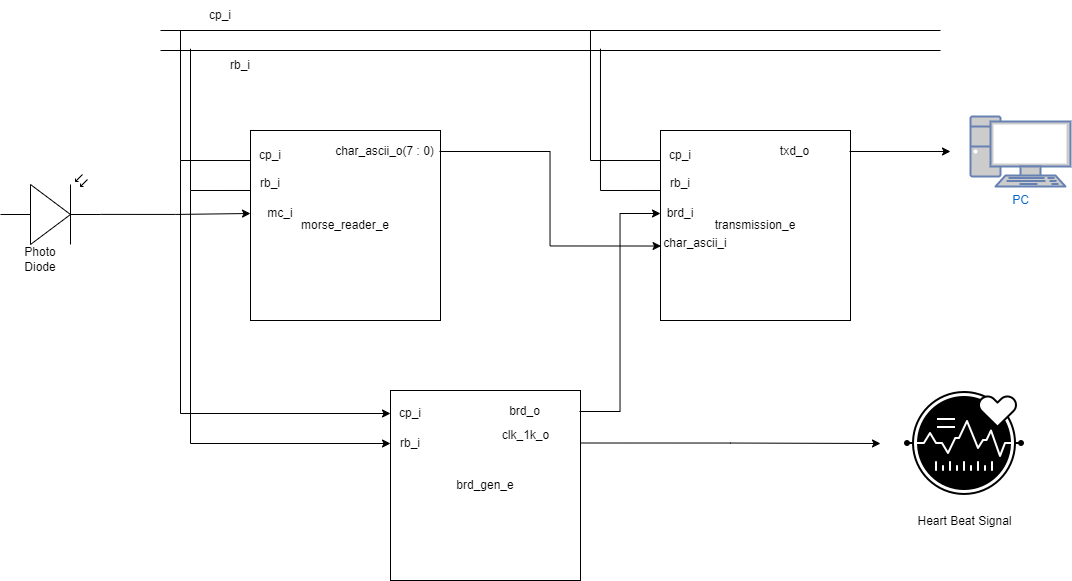

The diagram above was exported from draw.io. Its source (the exported page's mxGraphModel, read from the mxfile embedded in the PNG):
<mxGraphModel dx="2272" dy="675" grid="1" gridSize="10" guides="1" tooltips="1" connect="1" arrows="1" fold="1" page="1" pageScale="1" pageWidth="850" pageHeight="1100" math="0" shadow="0">
  <root>
    <mxCell id="0" />
    <mxCell id="1" parent="0" />
    <mxCell id="pFaJuSzhmJ1KyGIB6KdM-1" value="morse_reader_e" style="whiteSpace=wrap;html=1;aspect=fixed;" vertex="1" parent="1">
      <mxGeometry x="110" y="150" width="190" height="190" as="geometry" />
    </mxCell>
    <mxCell id="pFaJuSzhmJ1KyGIB6KdM-2" value="cp_i" style="text;html=1;strokeColor=none;fillColor=none;align=center;verticalAlign=middle;whiteSpace=wrap;rounded=0;" vertex="1" parent="1">
      <mxGeometry x="100" y="160" width="60" height="30" as="geometry" />
    </mxCell>
    <mxCell id="pFaJuSzhmJ1KyGIB6KdM-3" value="rb_i" style="text;html=1;strokeColor=none;fillColor=none;align=center;verticalAlign=middle;whiteSpace=wrap;rounded=0;" vertex="1" parent="1">
      <mxGeometry x="100" y="188" width="60" height="30" as="geometry" />
    </mxCell>
    <mxCell id="pFaJuSzhmJ1KyGIB6KdM-4" value="mc_i" style="text;html=1;strokeColor=none;fillColor=none;align=center;verticalAlign=middle;whiteSpace=wrap;rounded=0;" vertex="1" parent="1">
      <mxGeometry x="110" y="218" width="60" height="30" as="geometry" />
    </mxCell>
    <mxCell id="pFaJuSzhmJ1KyGIB6KdM-29" style="edgeStyle=orthogonalEdgeStyle;rounded=0;orthogonalLoop=1;jettySize=auto;html=1;exitX=1;exitY=0.5;exitDx=0;exitDy=0;entryX=0.003;entryY=0.608;entryDx=0;entryDy=0;entryPerimeter=0;" edge="1" parent="1" source="pFaJuSzhmJ1KyGIB6KdM-5" target="pFaJuSzhmJ1KyGIB6KdM-16">
      <mxGeometry relative="1" as="geometry" />
    </mxCell>
    <mxCell id="pFaJuSzhmJ1KyGIB6KdM-5" value="char_ascii_o(7 : 0)" style="text;html=1;strokeColor=none;fillColor=none;align=center;verticalAlign=middle;whiteSpace=wrap;rounded=0;" vertex="1" parent="1">
      <mxGeometry x="190" y="156" width="109" height="30" as="geometry" />
    </mxCell>
    <mxCell id="pFaJuSzhmJ1KyGIB6KdM-7" value="" style="endArrow=none;html=1;rounded=0;" edge="1" parent="1">
      <mxGeometry width="50" height="50" relative="1" as="geometry">
        <mxPoint x="20" y="50" as="sourcePoint" />
        <mxPoint x="800" y="50" as="targetPoint" />
      </mxGeometry>
    </mxCell>
    <mxCell id="pFaJuSzhmJ1KyGIB6KdM-8" value="" style="endArrow=none;html=1;rounded=0;" edge="1" parent="1">
      <mxGeometry width="50" height="50" relative="1" as="geometry">
        <mxPoint x="20" y="70" as="sourcePoint" />
        <mxPoint x="800" y="70" as="targetPoint" />
      </mxGeometry>
    </mxCell>
    <mxCell id="pFaJuSzhmJ1KyGIB6KdM-9" value="cp_i" style="text;html=1;strokeColor=none;fillColor=none;align=center;verticalAlign=middle;whiteSpace=wrap;rounded=0;" vertex="1" parent="1">
      <mxGeometry x="50" y="20" width="60" height="30" as="geometry" />
    </mxCell>
    <mxCell id="pFaJuSzhmJ1KyGIB6KdM-10" value="rb_i" style="text;html=1;strokeColor=none;fillColor=none;align=center;verticalAlign=middle;whiteSpace=wrap;rounded=0;" vertex="1" parent="1">
      <mxGeometry x="70" y="70" width="60" height="30" as="geometry" />
    </mxCell>
    <mxCell id="pFaJuSzhmJ1KyGIB6KdM-11" value="" style="endArrow=none;html=1;rounded=0;entryX=0.167;entryY=0.667;entryDx=0;entryDy=0;entryPerimeter=0;" edge="1" parent="1">
      <mxGeometry width="50" height="50" relative="1" as="geometry">
        <mxPoint x="40" y="50" as="sourcePoint" />
        <mxPoint x="110.01999999999998" y="180.01" as="targetPoint" />
        <Array as="points">
          <mxPoint x="40" y="180" />
        </Array>
      </mxGeometry>
    </mxCell>
    <mxCell id="pFaJuSzhmJ1KyGIB6KdM-12" value="" style="endArrow=none;html=1;rounded=0;entryX=0.167;entryY=0.733;entryDx=0;entryDy=0;entryPerimeter=0;" edge="1" parent="1">
      <mxGeometry width="50" height="50" relative="1" as="geometry">
        <mxPoint x="50" y="68.22222900390625" as="sourcePoint" />
        <mxPoint x="110.01999999999998" y="209.99" as="targetPoint" />
        <Array as="points">
          <mxPoint x="50" y="210" />
        </Array>
      </mxGeometry>
    </mxCell>
    <mxCell id="pFaJuSzhmJ1KyGIB6KdM-14" style="edgeStyle=orthogonalEdgeStyle;rounded=0;orthogonalLoop=1;jettySize=auto;html=1;exitX=1;exitY=0.57;exitDx=0;exitDy=0;exitPerimeter=0;entryX=0;entryY=0.5;entryDx=0;entryDy=0;" edge="1" parent="1" source="pFaJuSzhmJ1KyGIB6KdM-13" target="pFaJuSzhmJ1KyGIB6KdM-4">
      <mxGeometry relative="1" as="geometry" />
    </mxCell>
    <mxCell id="pFaJuSzhmJ1KyGIB6KdM-13" value="" style="verticalLabelPosition=bottom;shadow=0;dashed=0;align=center;html=1;verticalAlign=top;shape=mxgraph.electrical.opto_electronics.photodiode;pointerEvents=1;" vertex="1" parent="1">
      <mxGeometry x="-140" y="194" width="100" height="70" as="geometry" />
    </mxCell>
    <mxCell id="pFaJuSzhmJ1KyGIB6KdM-15" value="Photo Diode" style="text;html=1;strokeColor=none;fillColor=none;align=center;verticalAlign=middle;whiteSpace=wrap;rounded=0;" vertex="1" parent="1">
      <mxGeometry x="-130" y="264" width="60" height="30" as="geometry" />
    </mxCell>
    <mxCell id="pFaJuSzhmJ1KyGIB6KdM-16" value="transmission_e" style="whiteSpace=wrap;html=1;aspect=fixed;" vertex="1" parent="1">
      <mxGeometry x="520" y="150" width="190" height="190" as="geometry" />
    </mxCell>
    <mxCell id="pFaJuSzhmJ1KyGIB6KdM-17" value="cp_i" style="text;html=1;strokeColor=none;fillColor=none;align=center;verticalAlign=middle;whiteSpace=wrap;rounded=0;" vertex="1" parent="1">
      <mxGeometry x="510" y="160" width="60" height="30" as="geometry" />
    </mxCell>
    <mxCell id="pFaJuSzhmJ1KyGIB6KdM-18" value="rb_i" style="text;html=1;strokeColor=none;fillColor=none;align=center;verticalAlign=middle;whiteSpace=wrap;rounded=0;" vertex="1" parent="1">
      <mxGeometry x="510" y="188" width="60" height="30" as="geometry" />
    </mxCell>
    <mxCell id="pFaJuSzhmJ1KyGIB6KdM-19" value="brd_i" style="text;html=1;strokeColor=none;fillColor=none;align=center;verticalAlign=middle;whiteSpace=wrap;rounded=0;" vertex="1" parent="1">
      <mxGeometry x="520" y="218" width="40" height="30" as="geometry" />
    </mxCell>
    <mxCell id="pFaJuSzhmJ1KyGIB6KdM-36" style="edgeStyle=orthogonalEdgeStyle;rounded=0;orthogonalLoop=1;jettySize=auto;html=1;" edge="1" parent="1" source="pFaJuSzhmJ1KyGIB6KdM-20">
      <mxGeometry relative="1" as="geometry">
        <mxPoint x="810" y="171" as="targetPoint" />
      </mxGeometry>
    </mxCell>
    <mxCell id="pFaJuSzhmJ1KyGIB6KdM-20" value="txd_o" style="text;html=1;strokeColor=none;fillColor=none;align=center;verticalAlign=middle;whiteSpace=wrap;rounded=0;" vertex="1" parent="1">
      <mxGeometry x="600" y="156" width="109" height="30" as="geometry" />
    </mxCell>
    <mxCell id="pFaJuSzhmJ1KyGIB6KdM-21" value="char_ascii_i" style="text;html=1;strokeColor=none;fillColor=none;align=center;verticalAlign=middle;whiteSpace=wrap;rounded=0;" vertex="1" parent="1">
      <mxGeometry x="535" y="248" width="40" height="30" as="geometry" />
    </mxCell>
    <mxCell id="pFaJuSzhmJ1KyGIB6KdM-22" value="" style="endArrow=none;html=1;rounded=0;entryX=0.167;entryY=0.667;entryDx=0;entryDy=0;entryPerimeter=0;" edge="1" parent="1">
      <mxGeometry width="50" height="50" relative="1" as="geometry">
        <mxPoint x="449.98" y="50" as="sourcePoint" />
        <mxPoint x="520" y="180.01" as="targetPoint" />
        <Array as="points">
          <mxPoint x="449.98" y="180" />
        </Array>
      </mxGeometry>
    </mxCell>
    <mxCell id="pFaJuSzhmJ1KyGIB6KdM-23" value="" style="endArrow=none;html=1;rounded=0;entryX=0.167;entryY=0.733;entryDx=0;entryDy=0;entryPerimeter=0;" edge="1" parent="1">
      <mxGeometry width="50" height="50" relative="1" as="geometry">
        <mxPoint x="459.98" y="68.22222900390625" as="sourcePoint" />
        <mxPoint x="520" y="209.99" as="targetPoint" />
        <Array as="points">
          <mxPoint x="459.98" y="210" />
        </Array>
      </mxGeometry>
    </mxCell>
    <mxCell id="pFaJuSzhmJ1KyGIB6KdM-24" value="brd_gen_e" style="whiteSpace=wrap;html=1;aspect=fixed;" vertex="1" parent="1">
      <mxGeometry x="250" y="410" width="190" height="190" as="geometry" />
    </mxCell>
    <mxCell id="pFaJuSzhmJ1KyGIB6KdM-25" value="cp_i" style="text;html=1;strokeColor=none;fillColor=none;align=center;verticalAlign=middle;whiteSpace=wrap;rounded=0;" vertex="1" parent="1">
      <mxGeometry x="250" y="418" width="40" height="30" as="geometry" />
    </mxCell>
    <mxCell id="pFaJuSzhmJ1KyGIB6KdM-26" value="rb_i" style="text;html=1;strokeColor=none;fillColor=none;align=center;verticalAlign=middle;whiteSpace=wrap;rounded=0;" vertex="1" parent="1">
      <mxGeometry x="240" y="448" width="60" height="30" as="geometry" />
    </mxCell>
    <mxCell id="pFaJuSzhmJ1KyGIB6KdM-31" style="edgeStyle=orthogonalEdgeStyle;rounded=0;orthogonalLoop=1;jettySize=auto;html=1;exitX=1;exitY=0.5;exitDx=0;exitDy=0;entryX=0;entryY=0.5;entryDx=0;entryDy=0;" edge="1" parent="1" source="pFaJuSzhmJ1KyGIB6KdM-28" target="pFaJuSzhmJ1KyGIB6KdM-19">
      <mxGeometry relative="1" as="geometry" />
    </mxCell>
    <mxCell id="pFaJuSzhmJ1KyGIB6KdM-28" value="brd_o" style="text;html=1;strokeColor=none;fillColor=none;align=center;verticalAlign=middle;whiteSpace=wrap;rounded=0;" vertex="1" parent="1">
      <mxGeometry x="330" y="416" width="109" height="30" as="geometry" />
    </mxCell>
    <mxCell id="pFaJuSzhmJ1KyGIB6KdM-32" style="edgeStyle=orthogonalEdgeStyle;rounded=0;orthogonalLoop=1;jettySize=auto;html=1;exitX=1;exitY=0.75;exitDx=0;exitDy=0;" edge="1" parent="1" source="pFaJuSzhmJ1KyGIB6KdM-30">
      <mxGeometry relative="1" as="geometry">
        <mxPoint x="740" y="463" as="targetPoint" />
      </mxGeometry>
    </mxCell>
    <mxCell id="pFaJuSzhmJ1KyGIB6KdM-30" value="clk_1k_o" style="text;html=1;strokeColor=none;fillColor=none;align=center;verticalAlign=middle;whiteSpace=wrap;rounded=0;" vertex="1" parent="1">
      <mxGeometry x="331" y="440" width="109" height="30" as="geometry" />
    </mxCell>
    <mxCell id="pFaJuSzhmJ1KyGIB6KdM-34" value="" style="endArrow=classic;html=1;rounded=0;entryX=0;entryY=0.5;entryDx=0;entryDy=0;" edge="1" parent="1" target="pFaJuSzhmJ1KyGIB6KdM-25">
      <mxGeometry width="50" height="50" relative="1" as="geometry">
        <mxPoint x="40" y="180" as="sourcePoint" />
        <mxPoint x="630" y="300" as="targetPoint" />
        <Array as="points">
          <mxPoint x="40" y="433" />
        </Array>
      </mxGeometry>
    </mxCell>
    <mxCell id="pFaJuSzhmJ1KyGIB6KdM-35" value="" style="endArrow=classic;html=1;rounded=0;" edge="1" parent="1">
      <mxGeometry width="50" height="50" relative="1" as="geometry">
        <mxPoint x="50" y="210" as="sourcePoint" />
        <mxPoint x="250" y="463" as="targetPoint" />
        <Array as="points">
          <mxPoint x="50" y="463" />
        </Array>
      </mxGeometry>
    </mxCell>
    <mxCell id="pFaJuSzhmJ1KyGIB6KdM-37" value="PC" style="fontColor=#0066CC;verticalAlign=top;verticalLabelPosition=bottom;labelPosition=center;align=center;html=1;outlineConnect=0;fillColor=#CCCCCC;strokeColor=#6881B3;gradientColor=none;gradientDirection=north;strokeWidth=2;shape=mxgraph.networks.pc;" vertex="1" parent="1">
      <mxGeometry x="830" y="136" width="100" height="70" as="geometry" />
    </mxCell>
    <mxCell id="pFaJuSzhmJ1KyGIB6KdM-38" value="Heart Beat Signal" style="shape=image;html=1;verticalAlign=top;verticalLabelPosition=bottom;labelBackgroundColor=#ffffff;imageAspect=0;aspect=fixed;image=https://cdn1.iconfinder.com/data/icons/dompicon-glyph-fitness-diet/256/heart-beat-pulse-fitness-diet-128.png" vertex="1" parent="1">
      <mxGeometry x="760" y="399" width="128" height="128" as="geometry" />
    </mxCell>
  </root>
</mxGraphModel>